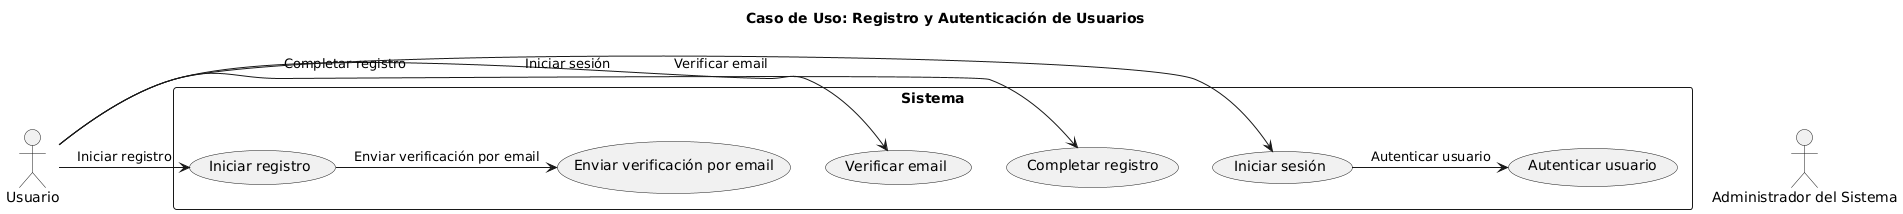

The diagram above was rendered by PlantUML. Its source (embedded in the PNG):
@startuml
title Caso de Uso: Registro y Autenticación de Usuarios

actor "Usuario" as User
actor "Administrador del Sistema" as Admin

rectangle "Sistema" {
    usecase "Iniciar registro" as UC1
    usecase "Enviar verificación por email" as UC2
    usecase "Verificar email" as UC3
    usecase "Completar registro" as UC4
    usecase "Iniciar sesión" as UC5
    usecase "Autenticar usuario" as UC6
}

User -> UC1 : Iniciar registro
UC1 -> UC2 : Enviar verificación por email
User -> UC3 : Verificar email
User -> UC4 : Completar registro
User -> UC5 : Iniciar sesión
UC5 -> UC6 : Autenticar usuario
@enduml